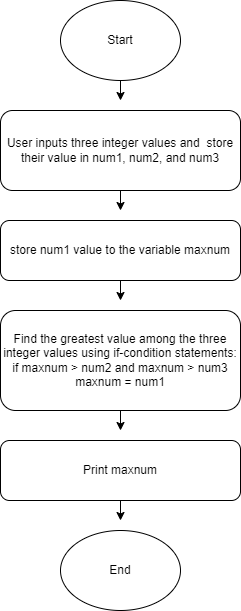

The diagram above was exported from draw.io. Its source (the exported page's mxGraphModel, read from the mxfile embedded in the PNG):
<mxGraphModel dx="323" dy="519" grid="1" gridSize="10" guides="1" tooltips="1" connect="1" arrows="1" fold="1" page="1" pageScale="1" pageWidth="850" pageHeight="1100" math="0" shadow="0">
  <root>
    <mxCell id="0" />
    <mxCell id="1" parent="0" />
    <mxCell id="8" style="edgeStyle=none;html=1;" edge="1" parent="1" source="2">
      <mxGeometry relative="1" as="geometry">
        <mxPoint x="160" y="110" as="targetPoint" />
      </mxGeometry>
    </mxCell>
    <mxCell id="2" value="Start" style="ellipse;whiteSpace=wrap;html=1;" vertex="1" parent="1">
      <mxGeometry x="100" y="10" width="120" height="80" as="geometry" />
    </mxCell>
    <mxCell id="9" style="edgeStyle=none;html=1;" edge="1" parent="1" source="3">
      <mxGeometry relative="1" as="geometry">
        <mxPoint x="160" y="220" as="targetPoint" />
      </mxGeometry>
    </mxCell>
    <mxCell id="3" value="User inputs three integer values and&amp;nbsp; store their value in num1, num2, and num3" style="rounded=1;whiteSpace=wrap;html=1;" vertex="1" parent="1">
      <mxGeometry x="40" y="120" width="240" height="80" as="geometry" />
    </mxCell>
    <mxCell id="11" style="edgeStyle=none;html=1;" edge="1" parent="1" source="4">
      <mxGeometry relative="1" as="geometry">
        <mxPoint x="160" y="440" as="targetPoint" />
      </mxGeometry>
    </mxCell>
    <mxCell id="4" value="Find the greatest value among the three integer values using if-condition statements:&lt;br&gt;if maxnum &amp;gt; num2 and maxnum &amp;gt; num3&lt;br&gt;maxnum = num1&lt;br&gt;" style="rounded=1;whiteSpace=wrap;html=1;" vertex="1" parent="1">
      <mxGeometry x="40" y="320" width="240" height="100" as="geometry" />
    </mxCell>
    <mxCell id="10" style="edgeStyle=none;html=1;" edge="1" parent="1" source="5">
      <mxGeometry relative="1" as="geometry">
        <mxPoint x="160" y="310" as="targetPoint" />
      </mxGeometry>
    </mxCell>
    <mxCell id="5" value="store num1 value to the variable maxnum" style="rounded=1;whiteSpace=wrap;html=1;" vertex="1" parent="1">
      <mxGeometry x="40" y="230" width="240" height="60" as="geometry" />
    </mxCell>
    <mxCell id="12" style="edgeStyle=none;html=1;" edge="1" parent="1" source="6">
      <mxGeometry relative="1" as="geometry">
        <mxPoint x="160" y="530" as="targetPoint" />
      </mxGeometry>
    </mxCell>
    <mxCell id="6" value="Print maxnum" style="rounded=1;whiteSpace=wrap;html=1;" vertex="1" parent="1">
      <mxGeometry x="40" y="450" width="240" height="60" as="geometry" />
    </mxCell>
    <mxCell id="7" value="End" style="ellipse;whiteSpace=wrap;html=1;" vertex="1" parent="1">
      <mxGeometry x="100" y="540" width="120" height="80" as="geometry" />
    </mxCell>
  </root>
</mxGraphModel>